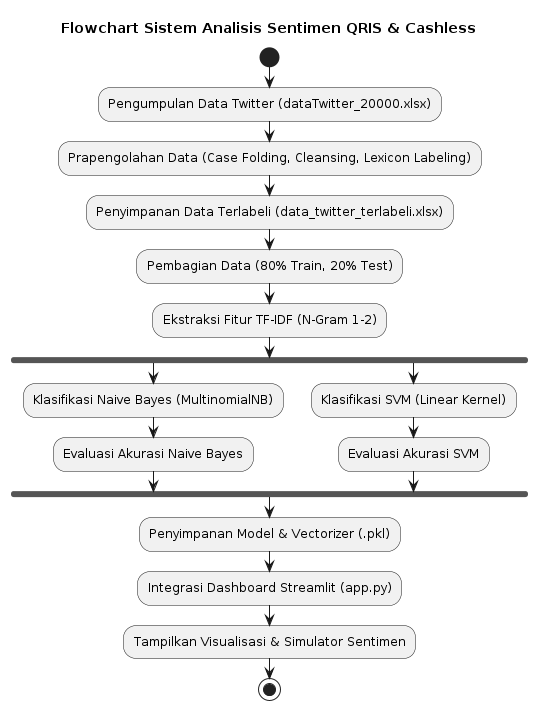

The diagram above was rendered by PlantUML. Its source (embedded in the PNG):
@startuml
title Flowchart Sistem Analisis Sentimen QRIS & Cashless

start
:Pengumpulan Data Twitter (dataTwitter_20000.xlsx);
:Prapengolahan Data (Case Folding, Cleansing, Lexicon Labeling);
:Penyimpanan Data Terlabeli (data_twitter_terlabeli.xlsx);
:Pembagian Data (80% Train, 20% Test);
:Ekstraksi Fitur TF-IDF (N-Gram 1-2);
fork
    :Klasifikasi Naive Bayes (MultinomialNB);
    :Evaluasi Akurasi Naive Bayes;
fork again
    :Klasifikasi SVM (Linear Kernel);
    :Evaluasi Akurasi SVM;
end fork
:Penyimpanan Model & Vectorizer (.pkl);
:Integrasi Dashboard Streamlit (app.py);
:Tampilkan Visualisasi & Simulator Sentimen;
stop
@endum